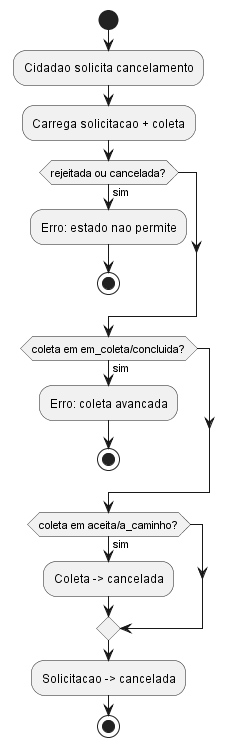

The diagram above was rendered by PlantUML. Its source (embedded in the PNG):
@startuml atividade-cancelar
' Atividade - Cancelamento de solicitacao
start
:Cidadao solicita cancelamento;
:Carrega solicitacao + coleta;
if (rejeitada ou cancelada?) then (sim)
  :Erro: estado nao permite;
  stop
endif
if (coleta em em_coleta/concluida?) then (sim)
  :Erro: coleta avancada;
  stop
endif
if (coleta em aceita/a_caminho?) then (sim)
  :Coleta -> cancelada;
endif
:Solicitacao -> cancelada;
stop
@enduml